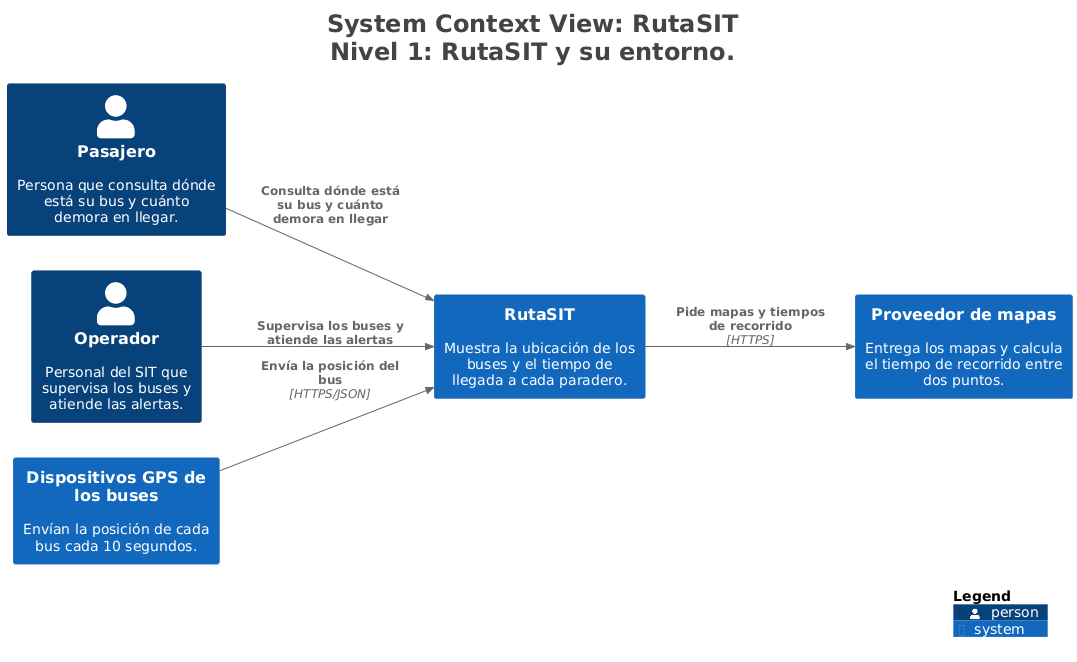

The diagram above was rendered by PlantUML. Its source (embedded in the PNG):
@startuml
title <size:24>System Context View: RutaSIT</size>\n<size:24>Nivel 1: RutaSIT y su entorno.</size>

set separator none
left to right direction

<style>
  root {
    BackgroundColor: #ffffff
    FontColor: #444444
  }
</style>

!include <C4/C4>
!include <C4/C4_Context>

Person(Pasajero, "Pasajero", $descr="Persona que consulta dónde está su bus y cuánto demora en llegar.", $tags="", $link="")
Person(Operador, "Operador", $descr="Personal del SIT que supervisa los buses y atiende las alertas.", $tags="", $link="")
System(DispositivosGPSdelosbuses, "Dispositivos GPS de los buses", $descr="Envían la posición de cada bus cada 10 segundos.", $tags="", $link="")
System(Proveedordemapas, "Proveedor de mapas", $descr="Entrega los mapas y calcula el tiempo de recorrido entre dos puntos.", $tags="", $link="")
System(RutaSIT, "RutaSIT", $descr="Muestra la ubicación de los buses y el tiempo de llegada a cada paradero.", $tags="", $link="")

Rel(Pasajero, RutaSIT, "Consulta dónde está su bus y cuánto demora en llegar", $techn="", $tags="", $link="")
Rel(Operador, RutaSIT, "Supervisa los buses y atiende las alertas", $techn="", $tags="", $link="")
Rel(DispositivosGPSdelosbuses, RutaSIT, "Envía la posición del bus", $techn="HTTPS/JSON", $tags="", $link="")
Rel(RutaSIT, Proveedordemapas, "Pide mapas y tiempos de recorrido", $techn="HTTPS", $tags="", $link="")

SHOW_LEGEND(true)
hide stereotypes
@enduml